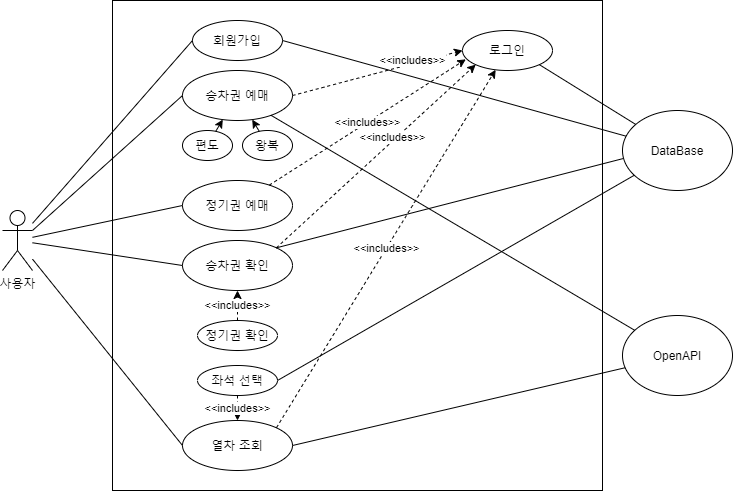

The diagram above was exported from draw.io. Its source (the exported page's mxGraphModel, read from the mxfile embedded in the PNG):
<mxGraphModel dx="1185" dy="662" grid="1" gridSize="10" guides="1" tooltips="1" connect="1" arrows="1" fold="1" page="1" pageScale="1" pageWidth="827" pageHeight="1169" math="0" shadow="0">
  <root>
    <mxCell id="0" />
    <mxCell id="1" parent="0" />
    <mxCell id="oG74h_yF-MZpavJjPC4W-3" value="" style="whiteSpace=wrap;html=1;aspect=fixed;" vertex="1" parent="1">
      <mxGeometry x="180" y="70" width="490" height="490" as="geometry" />
    </mxCell>
    <object label="사용자" 비회원="" id="oG74h_yF-MZpavJjPC4W-4">
      <mxCell style="shape=umlActor;verticalLabelPosition=bottom;verticalAlign=top;html=1;outlineConnect=0;" vertex="1" parent="1">
        <mxGeometry x="70" y="280" width="30" height="60" as="geometry" />
      </mxCell>
    </object>
    <mxCell id="oG74h_yF-MZpavJjPC4W-5" value="회원가입" style="ellipse;whiteSpace=wrap;html=1;" vertex="1" parent="1">
      <mxGeometry x="260" y="90" width="90" height="40" as="geometry" />
    </mxCell>
    <mxCell id="oG74h_yF-MZpavJjPC4W-6" value="로그인&lt;span style=&quot;color: rgba(0 , 0 , 0 , 0) ; font-family: monospace ; font-size: 0px&quot;&gt;%3CmxGraphModel%3E%3Croot%3E%3CmxCell%20id%3D%220%22%2F%3E%3CmxCell%20id%3D%221%22%20parent%3D%220%22%2F%3E%3CmxCell%20id%3D%222%22%20value%3D%22%ED%9A%8C%EC%9B%90%EA%B0%80%EC%9E%85%22%20style%3D%22ellipse%3BwhiteSpace%3Dwrap%3Bhtml%3D1%3B%22%20vertex%3D%221%22%20parent%3D%221%22%3E%3CmxGeometry%20x%3D%22260%22%20y%3D%2270%22%20width%3D%2290%22%20height%3D%2240%22%20as%3D%22geometry%22%2F%3E%3C%2FmxCell%3E%3C%2Froot%3E%3C%2FmxGraphModel%3E&lt;/span&gt;" style="ellipse;whiteSpace=wrap;html=1;" vertex="1" parent="1">
      <mxGeometry x="530" y="100" width="90" height="40" as="geometry" />
    </mxCell>
    <mxCell id="oG74h_yF-MZpavJjPC4W-7" value="승차권 예매" style="ellipse;whiteSpace=wrap;html=1;" vertex="1" parent="1">
      <mxGeometry x="250" y="140" width="110" height="50" as="geometry" />
    </mxCell>
    <mxCell id="oG74h_yF-MZpavJjPC4W-8" value="OpenAPI" style="ellipse;whiteSpace=wrap;html=1;" vertex="1" parent="1">
      <mxGeometry x="690" y="385" width="110" height="80" as="geometry" />
    </mxCell>
    <mxCell id="oG74h_yF-MZpavJjPC4W-9" value="DataBase" style="ellipse;whiteSpace=wrap;html=1;" vertex="1" parent="1">
      <mxGeometry x="690" y="180" width="110" height="80" as="geometry" />
    </mxCell>
    <mxCell id="oG74h_yF-MZpavJjPC4W-10" value="정기권 예매" style="ellipse;whiteSpace=wrap;html=1;" vertex="1" parent="1">
      <mxGeometry x="250" y="250" width="110" height="50" as="geometry" />
    </mxCell>
    <mxCell id="oG74h_yF-MZpavJjPC4W-11" value="승차권 확인" style="ellipse;whiteSpace=wrap;html=1;" vertex="1" parent="1">
      <mxGeometry x="250" y="310" width="110" height="50" as="geometry" />
    </mxCell>
    <mxCell id="oG74h_yF-MZpavJjPC4W-12" value="편도" style="ellipse;whiteSpace=wrap;html=1;" vertex="1" parent="1">
      <mxGeometry x="250" y="200" width="50" height="30" as="geometry" />
    </mxCell>
    <mxCell id="oG74h_yF-MZpavJjPC4W-13" value="왕복" style="ellipse;whiteSpace=wrap;html=1;" vertex="1" parent="1">
      <mxGeometry x="310" y="200" width="50" height="30" as="geometry" />
    </mxCell>
    <mxCell id="oG74h_yF-MZpavJjPC4W-14" value="" style="endArrow=classic;html=1;" edge="1" parent="1" source="oG74h_yF-MZpavJjPC4W-12" target="oG74h_yF-MZpavJjPC4W-7">
      <mxGeometry width="50" height="50" relative="1" as="geometry">
        <mxPoint x="250" y="250" as="sourcePoint" />
        <mxPoint x="290" y="210" as="targetPoint" />
      </mxGeometry>
    </mxCell>
    <mxCell id="oG74h_yF-MZpavJjPC4W-15" value="" style="endArrow=classic;html=1;" edge="1" parent="1" source="oG74h_yF-MZpavJjPC4W-13" target="oG74h_yF-MZpavJjPC4W-7">
      <mxGeometry width="50" height="50" relative="1" as="geometry">
        <mxPoint x="260" y="260" as="sourcePoint" />
        <mxPoint x="300.03999999999996" y="242" as="targetPoint" />
      </mxGeometry>
    </mxCell>
    <mxCell id="oG74h_yF-MZpavJjPC4W-17" value="열차 조회" style="ellipse;whiteSpace=wrap;html=1;" vertex="1" parent="1">
      <mxGeometry x="250" y="490" width="110" height="50" as="geometry" />
    </mxCell>
    <mxCell id="oG74h_yF-MZpavJjPC4W-18" value="좌석 선택" style="ellipse;whiteSpace=wrap;html=1;" vertex="1" parent="1">
      <mxGeometry x="265" y="435" width="80" height="30" as="geometry" />
    </mxCell>
    <mxCell id="oG74h_yF-MZpavJjPC4W-19" value="&amp;lt;&amp;lt;includes&amp;gt;&amp;gt;" style="endArrow=classic;html=1;dashed=1;" edge="1" parent="1" source="oG74h_yF-MZpavJjPC4W-18" target="oG74h_yF-MZpavJjPC4W-17">
      <mxGeometry width="50" height="50" relative="1" as="geometry">
        <mxPoint x="380" y="523.4" as="sourcePoint" />
        <mxPoint x="430" y="473.4" as="targetPoint" />
      </mxGeometry>
    </mxCell>
    <mxCell id="oG74h_yF-MZpavJjPC4W-21" value="&amp;lt;&amp;lt;includes&amp;gt;&amp;gt;" style="endArrow=classic;html=1;dashed=1;entryX=0.037;entryY=0.721;entryDx=0;entryDy=0;entryPerimeter=0;" edge="1" parent="1" source="oG74h_yF-MZpavJjPC4W-10" target="oG74h_yF-MZpavJjPC4W-6">
      <mxGeometry width="50" height="50" relative="1" as="geometry">
        <mxPoint x="340" y="315" as="sourcePoint" />
        <mxPoint x="390" y="265" as="targetPoint" />
      </mxGeometry>
    </mxCell>
    <mxCell id="oG74h_yF-MZpavJjPC4W-22" value="정기권 확인" style="ellipse;whiteSpace=wrap;html=1;" vertex="1" parent="1">
      <mxGeometry x="265" y="390" width="80" height="30" as="geometry" />
    </mxCell>
    <mxCell id="oG74h_yF-MZpavJjPC4W-23" value="&amp;lt;&amp;lt;includes&amp;gt;&amp;gt;" style="endArrow=classic;html=1;entryX=0.5;entryY=1;entryDx=0;entryDy=0;dashed=1;" edge="1" parent="1" source="oG74h_yF-MZpavJjPC4W-22" target="oG74h_yF-MZpavJjPC4W-11">
      <mxGeometry width="50" height="50" relative="1" as="geometry">
        <mxPoint x="250" y="453.39999999999986" as="sourcePoint" />
        <mxPoint x="279.48" y="430" as="targetPoint" />
      </mxGeometry>
    </mxCell>
    <mxCell id="oG74h_yF-MZpavJjPC4W-26" value="&amp;lt;&amp;lt;includes&amp;gt;&amp;gt;" style="endArrow=classic;html=1;dashed=1;entryX=0;entryY=1;entryDx=0;entryDy=0;exitX=1;exitY=0;exitDx=0;exitDy=0;" edge="1" parent="1" source="oG74h_yF-MZpavJjPC4W-11" target="oG74h_yF-MZpavJjPC4W-6">
      <mxGeometry x="0.1823" y="3" width="50" height="50" relative="1" as="geometry">
        <mxPoint x="343.3800000000001" y="323.8499999999998" as="sourcePoint" />
        <mxPoint x="543.1801948466054" y="134.14213562373084" as="targetPoint" />
        <mxPoint as="offset" />
      </mxGeometry>
    </mxCell>
    <mxCell id="oG74h_yF-MZpavJjPC4W-30" value="" style="endArrow=none;html=1;entryX=0;entryY=0.5;entryDx=0;entryDy=0;" edge="1" parent="1" source="oG74h_yF-MZpavJjPC4W-4" target="oG74h_yF-MZpavJjPC4W-5">
      <mxGeometry width="50" height="50" relative="1" as="geometry">
        <mxPoint x="90" y="260" as="sourcePoint" />
        <mxPoint x="140" y="210" as="targetPoint" />
      </mxGeometry>
    </mxCell>
    <mxCell id="oG74h_yF-MZpavJjPC4W-31" value="" style="endArrow=none;html=1;entryX=0;entryY=0.5;entryDx=0;entryDy=0;exitX=1;exitY=0.3333333333333333;exitDx=0;exitDy=0;exitPerimeter=0;" edge="1" parent="1" source="oG74h_yF-MZpavJjPC4W-4" target="oG74h_yF-MZpavJjPC4W-7">
      <mxGeometry width="50" height="50" relative="1" as="geometry">
        <mxPoint x="80" y="286" as="sourcePoint" />
        <mxPoint x="270" y="120" as="targetPoint" />
      </mxGeometry>
    </mxCell>
    <mxCell id="oG74h_yF-MZpavJjPC4W-32" value="" style="endArrow=none;html=1;entryX=0;entryY=0.5;entryDx=0;entryDy=0;" edge="1" parent="1" source="oG74h_yF-MZpavJjPC4W-4" target="oG74h_yF-MZpavJjPC4W-10">
      <mxGeometry width="50" height="50" relative="1" as="geometry">
        <mxPoint x="90" y="296" as="sourcePoint" />
        <mxPoint x="260" y="215.0000000000001" as="targetPoint" />
      </mxGeometry>
    </mxCell>
    <mxCell id="oG74h_yF-MZpavJjPC4W-33" value="" style="endArrow=none;html=1;entryX=0;entryY=0.5;entryDx=0;entryDy=0;" edge="1" parent="1" source="oG74h_yF-MZpavJjPC4W-4" target="oG74h_yF-MZpavJjPC4W-11">
      <mxGeometry width="50" height="50" relative="1" as="geometry">
        <mxPoint x="80" y="304" as="sourcePoint" />
        <mxPoint x="260" y="344.9999999999999" as="targetPoint" />
      </mxGeometry>
    </mxCell>
    <mxCell id="oG74h_yF-MZpavJjPC4W-37" value="" style="endArrow=none;html=1;entryX=0;entryY=0.5;entryDx=0;entryDy=0;" edge="1" parent="1" source="oG74h_yF-MZpavJjPC4W-4" target="oG74h_yF-MZpavJjPC4W-17">
      <mxGeometry width="50" height="50" relative="1" as="geometry">
        <mxPoint x="460" y="350" as="sourcePoint" />
        <mxPoint x="510" y="300" as="targetPoint" />
      </mxGeometry>
    </mxCell>
    <mxCell id="oG74h_yF-MZpavJjPC4W-38" value="" style="endArrow=none;html=1;exitX=1;exitY=0.5;exitDx=0;exitDy=0;" edge="1" parent="1" source="oG74h_yF-MZpavJjPC4W-5" target="oG74h_yF-MZpavJjPC4W-9">
      <mxGeometry width="50" height="50" relative="1" as="geometry">
        <mxPoint x="460" y="350" as="sourcePoint" />
        <mxPoint x="510" y="300" as="targetPoint" />
      </mxGeometry>
    </mxCell>
    <mxCell id="oG74h_yF-MZpavJjPC4W-39" value="" style="endArrow=none;html=1;exitX=1;exitY=0.5;exitDx=0;exitDy=0;" edge="1" parent="1" source="oG74h_yF-MZpavJjPC4W-17" target="oG74h_yF-MZpavJjPC4W-8">
      <mxGeometry width="50" height="50" relative="1" as="geometry">
        <mxPoint x="460" y="350" as="sourcePoint" />
        <mxPoint x="510" y="300" as="targetPoint" />
      </mxGeometry>
    </mxCell>
    <mxCell id="oG74h_yF-MZpavJjPC4W-40" value="" style="endArrow=none;html=1;exitX=1;exitY=1;exitDx=0;exitDy=0;" edge="1" parent="1" source="oG74h_yF-MZpavJjPC4W-6" target="oG74h_yF-MZpavJjPC4W-9">
      <mxGeometry width="50" height="50" relative="1" as="geometry">
        <mxPoint x="460" y="350" as="sourcePoint" />
        <mxPoint x="510" y="300" as="targetPoint" />
      </mxGeometry>
    </mxCell>
    <mxCell id="oG74h_yF-MZpavJjPC4W-41" value="" style="endArrow=none;html=1;exitX=1;exitY=0.5;exitDx=0;exitDy=0;" edge="1" parent="1" source="oG74h_yF-MZpavJjPC4W-18" target="oG74h_yF-MZpavJjPC4W-9">
      <mxGeometry width="50" height="50" relative="1" as="geometry">
        <mxPoint x="640" y="309.9999999999999" as="sourcePoint" />
        <mxPoint x="715.0564435309707" y="257.49737583012904" as="targetPoint" />
      </mxGeometry>
    </mxCell>
    <mxCell id="oG74h_yF-MZpavJjPC4W-42" value="" style="endArrow=none;html=1;exitX=1;exitY=0;exitDx=0;exitDy=0;entryX=0.008;entryY=0.6;entryDx=0;entryDy=0;entryPerimeter=0;" edge="1" parent="1" source="oG74h_yF-MZpavJjPC4W-11" target="oG74h_yF-MZpavJjPC4W-9">
      <mxGeometry width="50" height="50" relative="1" as="geometry">
        <mxPoint x="460" y="350" as="sourcePoint" />
        <mxPoint x="510" y="300" as="targetPoint" />
      </mxGeometry>
    </mxCell>
    <mxCell id="oG74h_yF-MZpavJjPC4W-29" value="&amp;lt;&amp;lt;includes&amp;gt;&amp;gt;" style="endArrow=classic;html=1;dashed=1;exitX=1;exitY=0;exitDx=0;exitDy=0;" edge="1" parent="1" source="oG74h_yF-MZpavJjPC4W-17" target="oG74h_yF-MZpavJjPC4W-6">
      <mxGeometry width="50" height="50" relative="1" as="geometry">
        <mxPoint x="460" y="350" as="sourcePoint" />
        <mxPoint x="510" y="300" as="targetPoint" />
      </mxGeometry>
    </mxCell>
    <mxCell id="oG74h_yF-MZpavJjPC4W-20" value="&amp;lt;&amp;lt;includes&amp;gt;&amp;gt;" style="endArrow=classic;html=1;dashed=1;entryX=0;entryY=0.5;entryDx=0;entryDy=0;exitX=1;exitY=0.5;exitDx=0;exitDy=0;" edge="1" parent="1" source="oG74h_yF-MZpavJjPC4W-7" target="oG74h_yF-MZpavJjPC4W-6">
      <mxGeometry x="0.4212" y="3" width="50" height="50" relative="1" as="geometry">
        <mxPoint x="460" y="350" as="sourcePoint" />
        <mxPoint x="510" y="300" as="targetPoint" />
        <mxPoint as="offset" />
      </mxGeometry>
    </mxCell>
    <mxCell id="oG74h_yF-MZpavJjPC4W-47" value="" style="endArrow=none;html=1;" edge="1" parent="1" source="oG74h_yF-MZpavJjPC4W-7" target="oG74h_yF-MZpavJjPC4W-8">
      <mxGeometry width="50" height="50" relative="1" as="geometry">
        <mxPoint x="460" y="350" as="sourcePoint" />
        <mxPoint x="510" y="300" as="targetPoint" />
      </mxGeometry>
    </mxCell>
  </root>
</mxGraphModel>